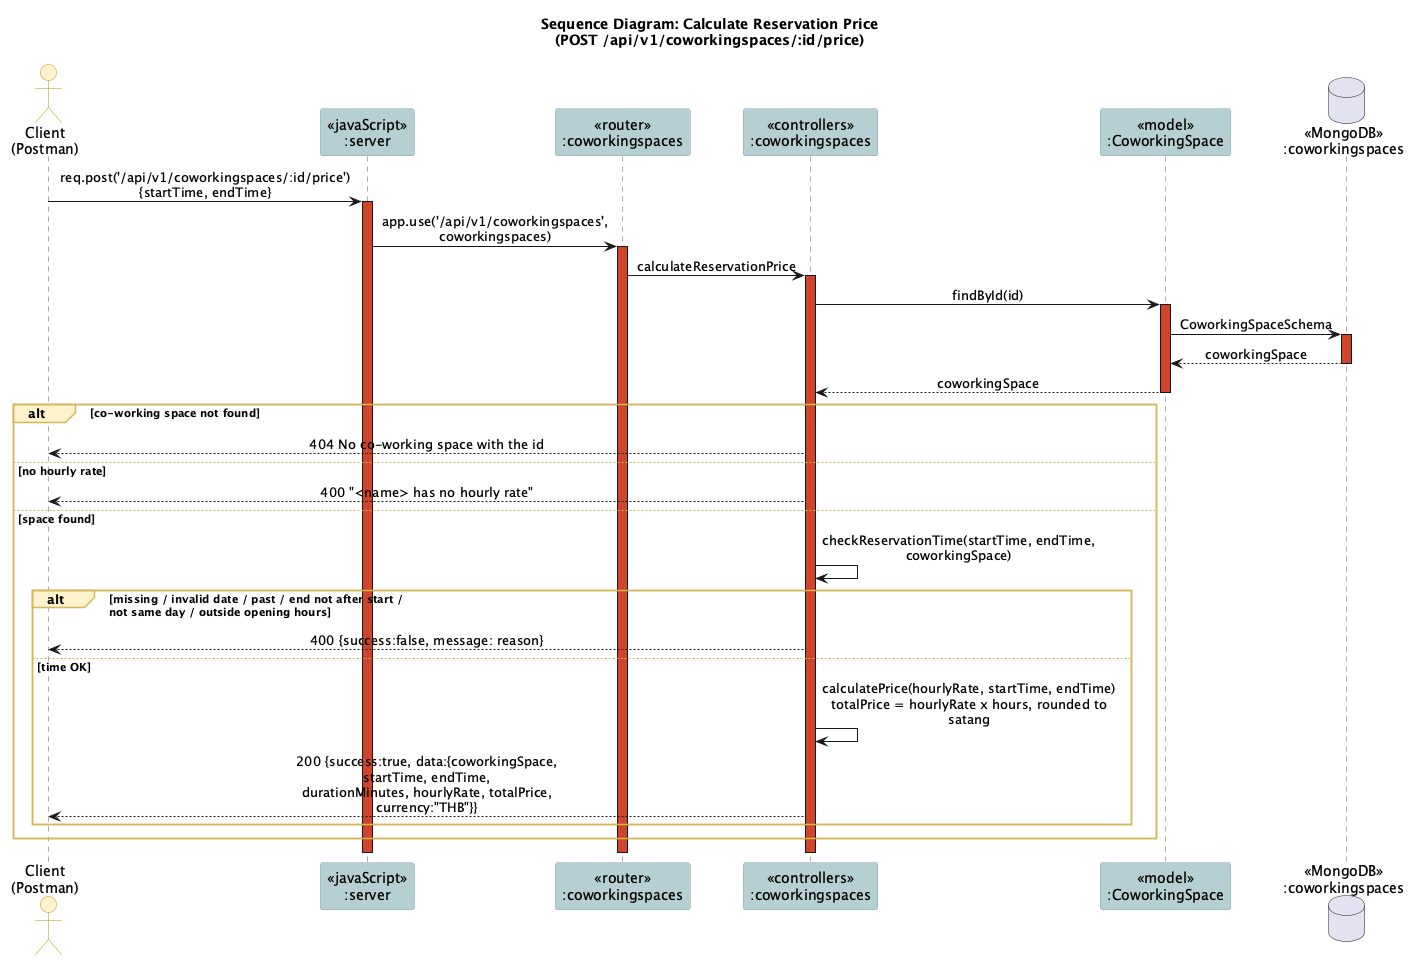

The diagram above was rendered by PlantUML. Its source (embedded in the PNG):
@startuml
!include _style.iuml
title Sequence Diagram: Calculate Reservation Price\n(POST /api/v1/coworkingspaces/:id/price)

actor "Client\n(Postman)" as client
participant "<<javaScript>>\n:server" as server
participant "<<router>>\n:coworkingspaces" as router
participant "<<controllers>>\n:coworkingspaces" as ctrl
participant "<<model>>\n:CoworkingSpace" as model
database "<<MongoDB>>\n:coworkingspaces" as db

client -> server ++ : req.post('/api/v1/coworkingspaces/:id/price')\n{startTime, endTime}
server -> router ++ : app.use('/api/v1/coworkingspaces', coworkingspaces)
router -> ctrl ++ : calculateReservationPrice
ctrl -> model ++ : findById(id)
model -> db ++ : CoworkingSpaceSchema
db --> model -- : coworkingSpace
model --> ctrl -- : coworkingSpace
alt co-working space not found
  ctrl --> client : 404 No co-working space with the id
else no hourly rate
  ctrl --> client : 400 "<name> has no hourly rate"
else space found
  ctrl -> ctrl : checkReservationTime(startTime, endTime, coworkingSpace)
  alt missing / invalid date / past / end not after start /\nnot same day / outside opening hours
    ctrl --> client : 400 {success:false, message: reason}
  else time OK
    ctrl -> ctrl : calculatePrice(hourlyRate, startTime, endTime)\ntotalPrice = hourlyRate x hours, rounded to satang
    ctrl --> client : 200 {success:true, data:{coworkingSpace, startTime, endTime,\ndurationMinutes, hourlyRate, totalPrice, currency:"THB"}}
  end
end
deactivate ctrl
deactivate router
deactivate server
@enduml